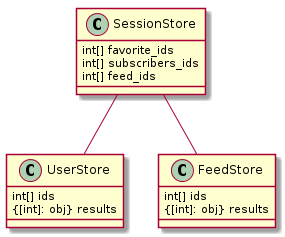

The diagram above was rendered by PlantUML. Its source (embedded in the PNG):
@startuml

    class SessionStore {
        int[] favorite_ids
        int[] subscribers_ids
        int[] feed_ids
    }

    class UserStore {
        int[] ids
        {[int]: obj} results
    }

    class FeedStore {
        int[] ids
        {[int]: obj} results
    }

    SessionStore -- UserStore
    SessionStore -- FeedStore

@enduml